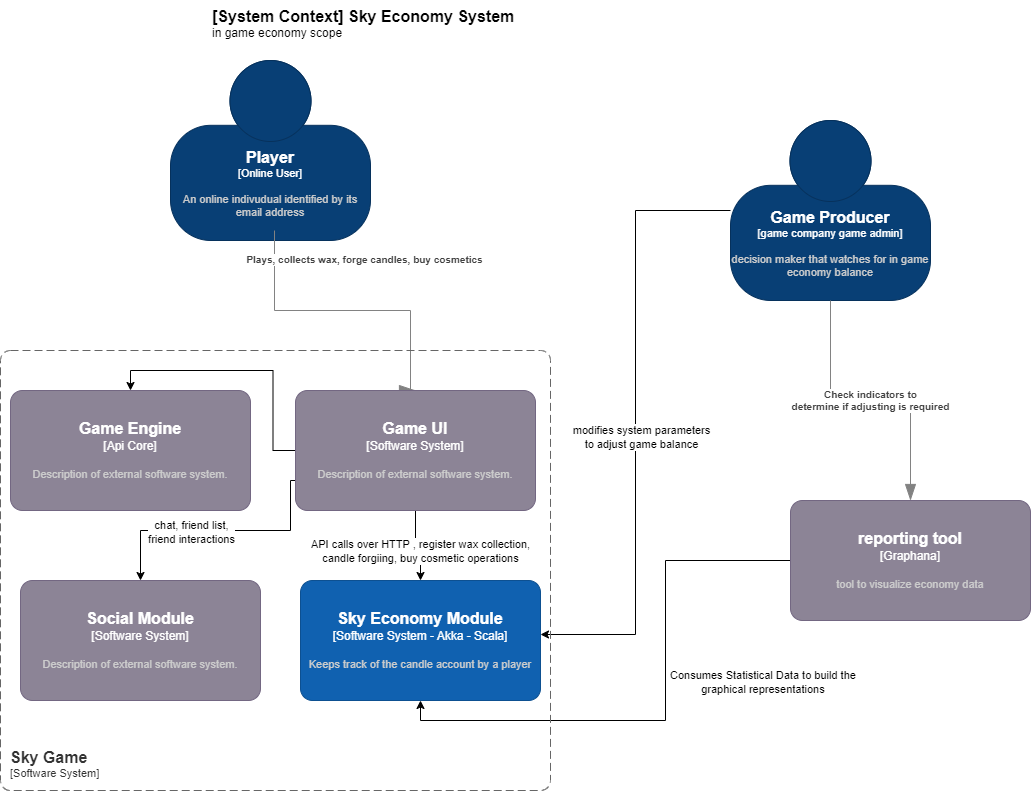

The diagram above was exported from draw.io. Its source (the exported page's mxGraphModel, read from the mxfile embedded in the PNG):
<mxGraphModel dx="1434" dy="836" grid="1" gridSize="10" guides="1" tooltips="1" connect="1" arrows="1" fold="1" page="1" pageScale="1" pageWidth="850" pageHeight="1100" math="0" shadow="0">
  <root>
    <mxCell id="0" />
    <mxCell id="1" parent="0" />
    <object placeholders="1" c4Name="Player" c4Type="Online User" c4Description="An online indivudual identified by its email address" label="&lt;font style=&quot;font-size: 16px&quot;&gt;&lt;b&gt;%c4Name%&lt;/b&gt;&lt;/font&gt;&lt;div&gt;[%c4Type%]&lt;/div&gt;&lt;br&gt;&lt;div&gt;&lt;font style=&quot;font-size: 11px&quot;&gt;&lt;font color=&quot;#cccccc&quot;&gt;%c4Description%&lt;/font&gt;&lt;/div&gt;" id="32K_q-Eo8rGevhMjFEaU-1">
      <mxCell style="html=1;fontSize=11;dashed=0;whiteSpace=wrap;fillColor=#083F75;strokeColor=#06315C;fontColor=#ffffff;shape=mxgraph.c4.person2;align=center;metaEdit=1;points=[[0.5,0,0],[1,0.5,0],[1,0.75,0],[0.75,1,0],[0.5,1,0],[0.25,1,0],[0,0.75,0],[0,0.5,0]];resizable=0;" parent="1" vertex="1">
        <mxGeometry x="180" y="70" width="200" height="180" as="geometry" />
      </mxCell>
    </object>
    <mxCell id="32K_q-Eo8rGevhMjFEaU-8" style="edgeStyle=orthogonalEdgeStyle;rounded=0;orthogonalLoop=1;jettySize=auto;html=1;entryX=1;entryY=0.45;entryDx=0;entryDy=0;entryPerimeter=0;" parent="1" source="32K_q-Eo8rGevhMjFEaU-2" target="32K_q-Eo8rGevhMjFEaU-3" edge="1">
      <mxGeometry relative="1" as="geometry" />
    </mxCell>
    <mxCell id="32K_q-Eo8rGevhMjFEaU-9" value="modifies system parameters &lt;br&gt;to adjust game balance" style="edgeLabel;html=1;align=center;verticalAlign=middle;resizable=0;points=[];" parent="32K_q-Eo8rGevhMjFEaU-8" connectable="0" vertex="1">
      <mxGeometry x="-0.1682" relative="1" as="geometry">
        <mxPoint x="5" y="66" as="offset" />
      </mxGeometry>
    </mxCell>
    <object placeholders="1" c4Name="Game Producer" c4Type="game company game admin" c4Description="decision maker that watches for in game economy balance" label="&lt;font style=&quot;font-size: 16px&quot;&gt;&lt;b&gt;%c4Name%&lt;/b&gt;&lt;/font&gt;&lt;div&gt;[%c4Type%]&lt;/div&gt;&lt;br&gt;&lt;div&gt;&lt;font style=&quot;font-size: 11px&quot;&gt;&lt;font color=&quot;#cccccc&quot;&gt;%c4Description%&lt;/font&gt;&lt;/div&gt;" id="32K_q-Eo8rGevhMjFEaU-2">
      <mxCell style="html=1;fontSize=11;dashed=0;whiteSpace=wrap;fillColor=#083F75;strokeColor=#06315C;fontColor=#ffffff;shape=mxgraph.c4.person2;align=center;metaEdit=1;points=[[0.5,0,0],[1,0.5,0],[1,0.75,0],[0.75,1,0],[0.5,1,0],[0.25,1,0],[0,0.75,0],[0,0.5,0]];resizable=0;" parent="1" vertex="1">
        <mxGeometry x="740" y="130" width="200" height="180" as="geometry" />
      </mxCell>
    </object>
    <object placeholders="1" c4Name="Sky Economy Module" c4Type="Software System - Akka - Scala" c4Description="Keeps track of the candle account by a player" label="&lt;font style=&quot;font-size: 16px&quot;&gt;&lt;b&gt;%c4Name%&lt;/b&gt;&lt;/font&gt;&lt;div&gt;[%c4Type%]&lt;/div&gt;&lt;br&gt;&lt;div&gt;&lt;font style=&quot;font-size: 11px&quot;&gt;&lt;font color=&quot;#cccccc&quot;&gt;%c4Description%&lt;/font&gt;&lt;/div&gt;" id="32K_q-Eo8rGevhMjFEaU-3">
      <mxCell style="rounded=1;whiteSpace=wrap;html=1;labelBackgroundColor=none;fillColor=#1061B0;fontColor=#ffffff;align=center;arcSize=10;strokeColor=#0D5091;metaEdit=1;resizable=0;points=[[0.25,0,0],[0.5,0,0],[0.75,0,0],[1,0.25,0],[1,0.5,0],[1,0.75,0],[0.75,1,0],[0.5,1,0],[0.25,1,0],[0,0.75,0],[0,0.5,0],[0,0.25,0]];" parent="1" vertex="1">
        <mxGeometry x="310" y="590" width="240" height="120" as="geometry" />
      </mxCell>
    </object>
    <object placeholders="1" c4Name="[System Context] Sky Economy System" c4Type="ContainerScopeBoundary" c4Description="in game economy scope" label="&lt;font style=&quot;font-size: 16px&quot;&gt;&lt;b&gt;&lt;div style=&quot;text-align: left&quot;&gt;%c4Name%&lt;/div&gt;&lt;/b&gt;&lt;/font&gt;&lt;div style=&quot;text-align: left&quot;&gt;%c4Description%&lt;/div&gt;" id="32K_q-Eo8rGevhMjFEaU-4">
      <mxCell style="text;html=1;strokeColor=none;fillColor=none;align=left;verticalAlign=top;whiteSpace=wrap;rounded=0;metaEdit=1;allowArrows=0;resizable=1;rotatable=0;connectable=0;recursiveResize=0;expand=0;pointerEvents=0;points=[[0.25,0,0],[0.5,0,0],[0.75,0,0],[1,0.25,0],[1,0.5,0],[1,0.75,0],[0.75,1,0],[0.5,1,0],[0.25,1,0],[0,0.75,0],[0,0.5,0],[0,0.25,0]];" parent="1" vertex="1">
        <mxGeometry x="220" y="10" width="420" height="40" as="geometry" />
      </mxCell>
    </object>
    <mxCell id="32K_q-Eo8rGevhMjFEaU-14" style="edgeStyle=orthogonalEdgeStyle;rounded=0;orthogonalLoop=1;jettySize=auto;html=1;exitX=0;exitY=0.5;exitDx=0;exitDy=0;exitPerimeter=0;entryX=0.5;entryY=1;entryDx=0;entryDy=0;entryPerimeter=0;" parent="1" source="32K_q-Eo8rGevhMjFEaU-5" target="32K_q-Eo8rGevhMjFEaU-3" edge="1">
      <mxGeometry relative="1" as="geometry" />
    </mxCell>
    <mxCell id="32K_q-Eo8rGevhMjFEaU-15" value="Consumes Statistical Data to build the&amp;nbsp;&lt;br&gt;graphical representations&amp;nbsp;" style="edgeLabel;html=1;align=center;verticalAlign=middle;resizable=0;points=[];" parent="32K_q-Eo8rGevhMjFEaU-14" connectable="0" vertex="1">
      <mxGeometry x="-0.074" y="-1" relative="1" as="geometry">
        <mxPoint x="99" y="-9" as="offset" />
      </mxGeometry>
    </mxCell>
    <object placeholders="1" c4Name="reporting tool" c4Type="Graphana" c4Description="tool to visualize economy data " label="&lt;font style=&quot;font-size: 16px&quot;&gt;&lt;b&gt;%c4Name%&lt;/b&gt;&lt;/font&gt;&lt;div&gt;[%c4Type%]&lt;/div&gt;&lt;br&gt;&lt;div&gt;&lt;font style=&quot;font-size: 11px&quot;&gt;&lt;font color=&quot;#cccccc&quot;&gt;%c4Description%&lt;/font&gt;&lt;/div&gt;" id="32K_q-Eo8rGevhMjFEaU-5">
      <mxCell style="rounded=1;whiteSpace=wrap;html=1;labelBackgroundColor=none;fillColor=#8C8496;fontColor=#ffffff;align=center;arcSize=10;strokeColor=#736782;metaEdit=1;resizable=0;points=[[0.25,0,0],[0.5,0,0],[0.75,0,0],[1,0.25,0],[1,0.5,0],[1,0.75,0],[0.75,1,0],[0.5,1,0],[0.25,1,0],[0,0.75,0],[0,0.5,0],[0,0.25,0]];" parent="1" vertex="1">
        <mxGeometry x="800" y="510" width="240" height="120" as="geometry" />
      </mxCell>
    </object>
    <object placeholders="1" c4Type="Relationship" c4Description="Plays, collects wax, forge candles, buy cosmetics" label="&lt;div style=&quot;text-align: left&quot;&gt;&lt;div style=&quot;text-align: center&quot;&gt;&lt;b&gt;%c4Description%&lt;/b&gt;&lt;/div&gt;" id="32K_q-Eo8rGevhMjFEaU-7">
      <mxCell style="endArrow=blockThin;html=1;fontSize=10;fontColor=#404040;strokeWidth=1;endFill=1;strokeColor=#828282;elbow=vertical;metaEdit=1;endSize=14;startSize=14;jumpStyle=arc;jumpSize=16;rounded=0;edgeStyle=orthogonalEdgeStyle;exitX=0.5;exitY=1;exitDx=0;exitDy=0;exitPerimeter=0;entryX=0.5;entryY=0;entryDx=0;entryDy=0;entryPerimeter=0;" parent="1" target="32K_q-Eo8rGevhMjFEaU-18" edge="1">
        <mxGeometry x="-0.8095" y="90" width="240" relative="1" as="geometry">
          <mxPoint x="284" y="240" as="sourcePoint" />
          <mxPoint x="424" y="400" as="targetPoint" />
          <Array as="points">
            <mxPoint x="284" y="320" />
            <mxPoint x="420" y="320" />
          </Array>
          <mxPoint as="offset" />
        </mxGeometry>
      </mxCell>
    </object>
    <object placeholders="1" c4Type="Relationship" c4Description="Check indicators to &#10;determine if adjusting is required" label="&lt;div style=&quot;text-align: left&quot;&gt;&lt;div style=&quot;text-align: center&quot;&gt;&lt;b&gt;%c4Description%&lt;/b&gt;&lt;/div&gt;" id="32K_q-Eo8rGevhMjFEaU-12">
      <mxCell style="endArrow=blockThin;html=1;fontSize=10;fontColor=#404040;strokeWidth=1;endFill=1;strokeColor=#828282;elbow=vertical;metaEdit=1;endSize=14;startSize=14;jumpStyle=arc;jumpSize=16;rounded=0;edgeStyle=orthogonalEdgeStyle;exitX=0.5;exitY=1;exitDx=0;exitDy=0;exitPerimeter=0;entryX=0.5;entryY=0;entryDx=0;entryDy=0;entryPerimeter=0;" parent="1" source="32K_q-Eo8rGevhMjFEaU-2" target="32K_q-Eo8rGevhMjFEaU-5" edge="1">
        <mxGeometry width="240" relative="1" as="geometry">
          <mxPoint x="640" y="420" as="sourcePoint" />
          <mxPoint x="880" y="420" as="targetPoint" />
        </mxGeometry>
      </mxCell>
    </object>
    <object placeholders="1" c4Name="Sky Game" c4Type="SystemScopeBoundary" c4Application="Software System" label="&lt;font style=&quot;font-size: 16px&quot;&gt;&lt;b&gt;&lt;div style=&quot;text-align: left&quot;&gt;%c4Name%&lt;/div&gt;&lt;/b&gt;&lt;/font&gt;&lt;div style=&quot;text-align: left&quot;&gt;[%c4Application%]&lt;/div&gt;" id="32K_q-Eo8rGevhMjFEaU-16">
      <mxCell style="rounded=1;fontSize=11;whiteSpace=wrap;html=1;dashed=1;arcSize=20;fillColor=none;strokeColor=#666666;fontColor=#333333;labelBackgroundColor=none;align=left;verticalAlign=bottom;labelBorderColor=none;spacingTop=0;spacing=10;dashPattern=8 4;metaEdit=1;rotatable=0;perimeter=rectanglePerimeter;noLabel=0;labelPadding=0;allowArrows=0;connectable=0;expand=0;recursiveResize=0;editable=1;pointerEvents=0;absoluteArcSize=1;points=[[0.25,0,0],[0.5,0,0],[0.75,0,0],[1,0.25,0],[1,0.5,0],[1,0.75,0],[0.75,1,0],[0.5,1,0],[0.25,1,0],[0,0.75,0],[0,0.5,0],[0,0.25,0]];" parent="1" vertex="1">
        <mxGeometry x="10" y="360" width="550" height="440" as="geometry" />
      </mxCell>
    </object>
    <object placeholders="1" c4Name="Game Engine " c4Type="Api Core" c4Description="Description of external software system." label="&lt;font style=&quot;font-size: 16px&quot;&gt;&lt;b&gt;%c4Name%&lt;/b&gt;&lt;/font&gt;&lt;div&gt;[%c4Type%]&lt;/div&gt;&lt;br&gt;&lt;div&gt;&lt;font style=&quot;font-size: 11px&quot;&gt;&lt;font color=&quot;#cccccc&quot;&gt;%c4Description%&lt;/font&gt;&lt;/div&gt;" id="32K_q-Eo8rGevhMjFEaU-17">
      <mxCell style="rounded=1;whiteSpace=wrap;html=1;labelBackgroundColor=none;fillColor=#8C8496;fontColor=#ffffff;align=center;arcSize=10;strokeColor=#736782;metaEdit=1;resizable=0;points=[[0.25,0,0],[0.5,0,0],[0.75,0,0],[1,0.25,0],[1,0.5,0],[1,0.75,0],[0.75,1,0],[0.5,1,0],[0.25,1,0],[0,0.75,0],[0,0.5,0],[0,0.25,0]];" parent="1" vertex="1">
        <mxGeometry x="20" y="400" width="240" height="120" as="geometry" />
      </mxCell>
    </object>
    <mxCell id="32K_q-Eo8rGevhMjFEaU-20" style="edgeStyle=orthogonalEdgeStyle;rounded=0;orthogonalLoop=1;jettySize=auto;html=1;exitX=0.5;exitY=1;exitDx=0;exitDy=0;exitPerimeter=0;entryX=0.5;entryY=0;entryDx=0;entryDy=0;entryPerimeter=0;" parent="1" source="32K_q-Eo8rGevhMjFEaU-18" target="32K_q-Eo8rGevhMjFEaU-3" edge="1">
      <mxGeometry relative="1" as="geometry" />
    </mxCell>
    <mxCell id="32K_q-Eo8rGevhMjFEaU-21" value="API calls over HTTP , register wax collection,&lt;br&gt;&amp;nbsp;candle forgiing, buy cosmetic operations&amp;nbsp;" style="edgeLabel;html=1;align=center;verticalAlign=middle;resizable=0;points=[];" parent="32K_q-Eo8rGevhMjFEaU-20" connectable="0" vertex="1">
      <mxGeometry x="0.2" y="-1" relative="1" as="geometry">
        <mxPoint as="offset" />
      </mxGeometry>
    </mxCell>
    <mxCell id="32K_q-Eo8rGevhMjFEaU-23" style="edgeStyle=orthogonalEdgeStyle;rounded=0;orthogonalLoop=1;jettySize=auto;html=1;exitX=0;exitY=0.5;exitDx=0;exitDy=0;exitPerimeter=0;entryX=0.5;entryY=0;entryDx=0;entryDy=0;entryPerimeter=0;" parent="1" source="32K_q-Eo8rGevhMjFEaU-18" target="32K_q-Eo8rGevhMjFEaU-17" edge="1">
      <mxGeometry relative="1" as="geometry">
        <mxPoint x="260" y="460" as="targetPoint" />
      </mxGeometry>
    </mxCell>
    <mxCell id="32K_q-Eo8rGevhMjFEaU-26" style="edgeStyle=orthogonalEdgeStyle;rounded=0;orthogonalLoop=1;jettySize=auto;html=1;exitX=0;exitY=0.75;exitDx=0;exitDy=0;exitPerimeter=0;entryX=0.5;entryY=0;entryDx=0;entryDy=0;entryPerimeter=0;" parent="1" source="32K_q-Eo8rGevhMjFEaU-18" target="32K_q-Eo8rGevhMjFEaU-25" edge="1">
      <mxGeometry relative="1" as="geometry">
        <Array as="points">
          <mxPoint x="300" y="540" />
          <mxPoint x="150" y="540" />
        </Array>
      </mxGeometry>
    </mxCell>
    <mxCell id="32K_q-Eo8rGevhMjFEaU-27" value="chat, friend list,&lt;br&gt;friend interactions" style="edgeLabel;html=1;align=center;verticalAlign=middle;resizable=0;points=[];" parent="32K_q-Eo8rGevhMjFEaU-26" connectable="0" vertex="1">
      <mxGeometry x="0.216" y="1" relative="1" as="geometry">
        <mxPoint as="offset" />
      </mxGeometry>
    </mxCell>
    <object placeholders="1" c4Name="Game UI" c4Type="Software System" c4Description="Description of external software system." label="&lt;font style=&quot;font-size: 16px&quot;&gt;&lt;b&gt;%c4Name%&lt;/b&gt;&lt;/font&gt;&lt;div&gt;[%c4Type%]&lt;/div&gt;&lt;br&gt;&lt;div&gt;&lt;font style=&quot;font-size: 11px&quot;&gt;&lt;font color=&quot;#cccccc&quot;&gt;%c4Description%&lt;/font&gt;&lt;/div&gt;" id="32K_q-Eo8rGevhMjFEaU-18">
      <mxCell style="rounded=1;whiteSpace=wrap;html=1;labelBackgroundColor=none;fillColor=#8C8496;fontColor=#ffffff;align=center;arcSize=10;strokeColor=#736782;metaEdit=1;resizable=0;points=[[0.25,0,0],[0.5,0,0],[0.75,0,0],[1,0.25,0],[1,0.5,0],[1,0.75,0],[0.75,1,0],[0.5,1,0],[0.25,1,0],[0,0.75,0],[0,0.5,0],[0,0.25,0]];" parent="1" vertex="1">
        <mxGeometry x="305" y="400" width="240" height="120" as="geometry" />
      </mxCell>
    </object>
    <object placeholders="1" c4Name="Social Module " c4Type="Software System" c4Description="Description of external software system." label="&lt;font style=&quot;font-size: 16px&quot;&gt;&lt;b&gt;%c4Name%&lt;/b&gt;&lt;/font&gt;&lt;div&gt;[%c4Type%]&lt;/div&gt;&lt;br&gt;&lt;div&gt;&lt;font style=&quot;font-size: 11px&quot;&gt;&lt;font color=&quot;#cccccc&quot;&gt;%c4Description%&lt;/font&gt;&lt;/div&gt;" id="32K_q-Eo8rGevhMjFEaU-25">
      <mxCell style="rounded=1;whiteSpace=wrap;html=1;labelBackgroundColor=none;fillColor=#8C8496;fontColor=#ffffff;align=center;arcSize=10;strokeColor=#736782;metaEdit=1;resizable=0;points=[[0.25,0,0],[0.5,0,0],[0.75,0,0],[1,0.25,0],[1,0.5,0],[1,0.75,0],[0.75,1,0],[0.5,1,0],[0.25,1,0],[0,0.75,0],[0,0.5,0],[0,0.25,0]];" parent="1" vertex="1">
        <mxGeometry x="30" y="590" width="240" height="120" as="geometry" />
      </mxCell>
    </object>
  </root>
</mxGraphModel>